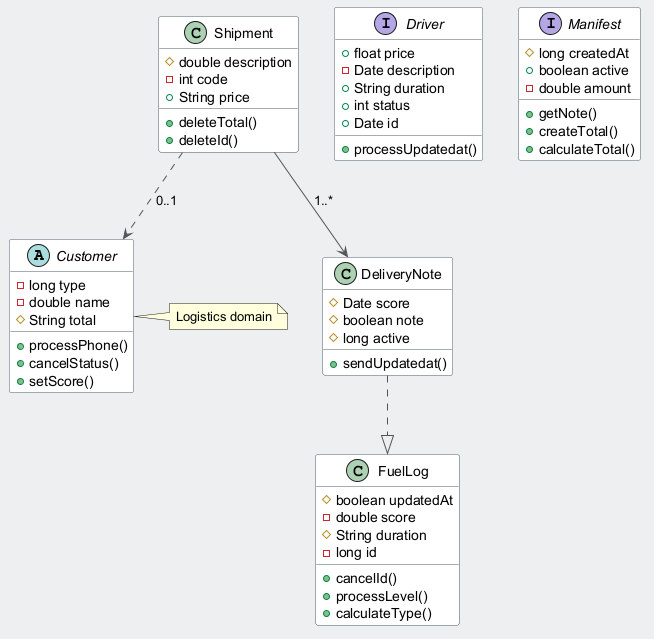

The diagram above was rendered by PlantUML. Its source (embedded in the PNG):
@startuml
skinparam backgroundColor #ECEFF1
skinparam classBackgroundColor #FFFFFF
skinparam classBorderColor #455A64
skinparam ArrowColor #555555
abstract class Customer {
  -long type
  -double name
  #String total
  +processPhone()
  +cancelStatus()
  +setScore()
}
class Shipment {
  #double description
  -int code
  +String price
  +deleteTotal()
  +deleteId()
}
interface Driver {
  +float price
  -Date description
  +String duration
  +int status
  +Date id
  +processUpdatedat()
}
interface Manifest {
  #long createdAt
  +boolean active
  -double amount
  +getNote()
  +createTotal()
  +calculateTotal()
}
class DeliveryNote {
  #Date score
  #boolean note
  #long active
  +sendUpdatedat()
}
class FuelLog {
  #boolean updatedAt
  -double score
  #String duration
  -long id
  +cancelId()
  +processLevel()
  +calculateType()
}
DeliveryNote ..|> FuelLog
Shipment ..> Customer : "0..1"
Shipment --> DeliveryNote : "1..*"
note right of Customer : Logistics domain
@enduml